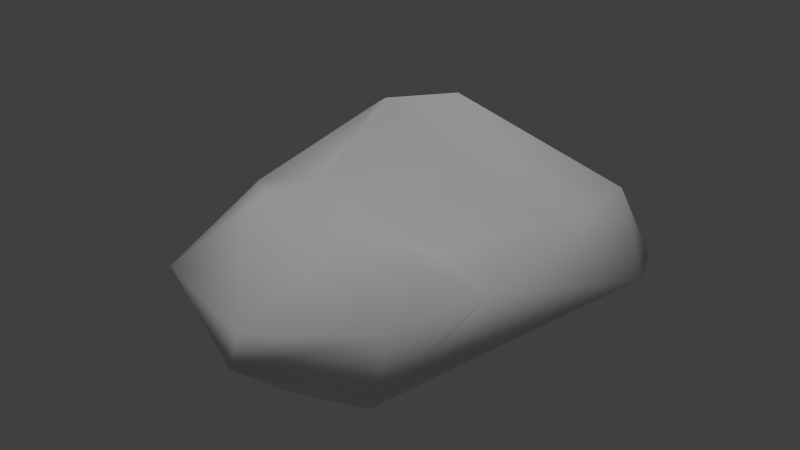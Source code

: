 # Source: copperOre_a_lod2.blend  (saved by Blender 2.72.0; exported with 4.5.12 LTS)
import bpy
from mathutils import Matrix  # noqa: F401  (used for matrix-valued properties, if any)

bpy.ops.wm.read_factory_settings(use_empty=True)
scene = bpy.context.scene
scene.name = 'Scene'

# ---- collections
col_collection_1 = bpy.data.collections.new('Collection 1'); scene.collection.children.link(col_collection_1)

# ---- materials (node trees are filled in below, after node groups)
mat_material = bpy.data.materials.new('Material')
mat_material.alpha_threshold = 0.0
mat_material.use_transparent_shadow = False
mat_material.roughness = 0.5
mat_material.specular_intensity = 0.0
mat_material.line_color = (0.0, 0.0, 0.0, 1.0)

# ---- material node trees

# ---- world
world_world = bpy.data.worlds.new('World'); scene.world = world_world
world_world.color = (0.05088, 0.05088, 0.05088)
world_world.use_sun_shadow = False
world_world.sun_shadow_jitter_overblur = 0.0
world_world.cycles.sampling_method = 'MANUAL'
world_world.cycles.sample_map_resolution = 256

# ---- lights
light_hemi = bpy.data.lights.new('Hemi', 'SUN')
light_hemi.transmission_factor = 0.0
light_hemi.angle = 0.1993
light_hemi.energy = 1.0
light_hemi.shadow_buffer_clip_start = 0.5
light_hemi.shadow_soft_size = 0.1
light_hemi.shadow_cascade_max_distance = 1000.0
light_hemi.cycles.use_multiple_importance_sampling = False

# ---- meshes
me_rockflat8 = bpy.data.meshes.new('rockflat8')
me_rockflat8.from_pydata([(-0.7781, 0.2174, 0.2024), (0.7538, 1.494, -0.5787), (0.8202, -0.9536, -0.3669), (-0.753, -0.6158, -0.5391), (0.3651, 0.2713, -0.5831), (-0.8496, 1.128, 0.5384), (-0.8417, -0.9781, -0.2163), (-1.33, 1.168, -0.2047), (-0.5571, 1.451, -0.372), (-0.829, -1.04, 0.0563), (1.22, 1.247, 0.203), (0.1688, -1.051, -0.5487), (0.07269, -1.39, -0.3084), (0.8417, -0.861, 0.05375), (1.074, -0.2019, 0.09656), (1.104, 0.4972, 0.3354), (-0.001018, -0.2743, 0.1581), (-0.995, 0.004892, -0.564), (-0.1064, 1.026, 0.7649), (-0.41, 0.2257, 0.2872), (-1.183, -0.139, -0.03878), (0.4906, 1.769, -0.344), (1.457, 1.104, -0.03566), (0.9523, -0.1951, -0.4679), (0.585, -0.9525, -0.5462), (-1.128, 1.225, 0.2347), (-1.416, 0.2835, -0.3937), (-0.3166, -1.272, -0.1454), (-0.5569, 0.7629, 0.6939), (1.618, 0.7024, 0.01863), (-0.671, -0.3733, 0.2985), (-1.493, 0.3279, -0.156), (0.4443, 0.0316, 0.07398), (0.05391, -1.325, -0.05349), (0.3222, 1.691, 0.1498), (-0.0231, 1.77, -0.3968), (0.9996, 1.174, 0.4173), (-1.023, 0.9829, -0.4535), (-1.309, 0.3436, 0.07675)], [], [(37, 26, 7), (4, 24, 11), (16, 0, 30), (16, 19, 0), (5, 25, 38), (2, 24, 23), (3, 11, 27), (3, 27, 6), (28, 19, 15), (30, 38, 20), (23, 4, 1), (16, 33, 13), (2, 23, 29), (37, 7, 8), (5, 0, 28), (3, 20, 26), (3, 26, 17), (30, 0, 38), (31, 20, 38), (6, 27, 9), (22, 29, 1), (7, 38, 25), (34, 21, 35), (32, 16, 14), (29, 36, 15), (36, 10, 34), (13, 14, 16), (27, 12, 33), (31, 38, 7), (26, 20, 31), (34, 25, 5), (6, 9, 20), (34, 35, 25), (5, 38, 0), (10, 22, 21), (10, 21, 34), (3, 17, 11), (37, 8, 17), (2, 29, 14), (21, 1, 35), (15, 14, 29), (24, 2, 12), (23, 1, 29), (28, 15, 18), (13, 2, 14), (24, 12, 11), (13, 12, 2), (4, 11, 17), (30, 9, 33), (15, 32, 14), (30, 20, 9), (9, 27, 33), (18, 5, 28), (24, 4, 23), (13, 33, 12), (3, 6, 20), (12, 27, 11), (8, 4, 17), (30, 33, 16), (0, 19, 28), (5, 18, 34), (16, 32, 19), (15, 19, 32), (18, 15, 36), (18, 36, 34), (35, 8, 25), (17, 26, 37), (29, 22, 10), (26, 31, 7), (29, 10, 36), (1, 8, 35), (7, 25, 8), (1, 4, 8), (22, 1, 21)])
me_rockflat8.polygons.foreach_set('use_smooth', [True] * 74)
_uv = me_rockflat8.uv_layers.new(name='UVMap')
_uv.uv.foreach_set('vector', [0.419, 0.7668, 0.3954, 0.6342, 0.4987, 0.719, 0.04873, 0.6361, 0.1478, 0.2934, 0.233, 0.363, 0.4722, 0.427, 0.472, 0.5402, 0.4341, 0.4865, 0.4722, 0.427, 0.5059, 0.5066, 0.472, 0.5402, 0.5649, 0.6097, 0.552, 0.6426, 0.447, 0.5992, 0.429, 0.2378, 0.3808, 0.1878, 0.5619, 0.1952, 0.3099, 0.5181, 0.233, 0.363, 0.3412, 0.4154, 0.3099, 0.5181, 0.3412, 0.4154, 0.3414, 0.4791, 0.5618, 0.559, 0.5059, 0.5066, 0.6531, 0.3781, 0.4341, 0.4865, 0.447, 0.5992, 0.3947, 0.5537, 0.5619, 0.1952, 0.6211, 0.02915, 0.8789, 0.1106, 0.4722, 0.427, 0.3527, 0.3701, 0.461, 0.2931, 0.429, 0.2378, 0.5619, 0.1952, 0.7174, 0.3151, 0.537, 0.8264, 0.4987, 0.719, 0.66, 0.7301, 0.5649, 0.6097, 0.472, 0.5402, 0.5618, 0.559, 0.3099, 0.5181, 0.3947, 0.5537, 0.3954, 0.6342, 0.3099, 0.5181, 0.3954, 0.6342, 0.3279, 0.6162, 0.4341, 0.4865, 0.472, 0.5402, 0.447, 0.5992, 0.4209, 0.6201, 0.3947, 0.5537, 0.447, 0.5992, 0.3414, 0.4791, 0.3412, 0.4154, 0.3634, 0.47, 0.8003, 0.3307, 0.7174, 0.3151, 0.8789, 0.1106, 0.4987, 0.719, 0.447, 0.5992, 0.552, 0.6426, 0.724, 0.5702, 0.7979, 0.5999, 0.75, 0.6557, 0.5398, 0.4014, 0.4722, 0.427, 0.5619, 0.3074, 0.7174, 0.3151, 0.7124, 0.4525, 0.6531, 0.3781, 0.7124, 0.4525, 0.7642, 0.4207, 0.724, 0.5702, 0.461, 0.2931, 0.5619, 0.3074, 0.4722, 0.427, 0.3412, 0.4154, 0.3189, 0.3523, 0.3527, 0.3701, 0.4209, 0.6201, 0.447, 0.5992, 0.4987, 0.719, 0.3954, 0.6342, 0.3947, 0.5537, 0.4209, 0.6201, 0.724, 0.5702, 0.552, 0.6426, 0.5649, 0.6097, 0.3414, 0.4791, 0.3634, 0.47, 0.3947, 0.5537, 0.724, 0.5702, 0.75, 0.6557, 0.552, 0.6426, 0.5649, 0.6097, 0.447, 0.5992, 0.472, 0.5402, 0.7642, 0.4207, 0.7977, 0.3526, 0.7979, 0.5999, 0.7642, 0.4207, 0.7979, 0.5999, 0.724, 0.5702, 0.3099, 0.5181, 0.3279, 0.6162, 0.233, 0.363, 0.537, 0.8264, 0.66, 0.7301, 0.7065, 0.9602, 0.429, 0.2378, 0.7174, 0.3151, 0.5619, 0.3074, 0.7979, 0.5999, 0.8784, 0.595, 0.75, 0.6557, 0.6531, 0.3781, 0.5619, 0.3074, 0.7174, 0.3151, 0.3808, 0.1878, 0.429, 0.2378, 0.3189, 0.3523, 0.5619, 0.1952, 0.8789, 0.1106, 0.7174, 0.3151, 0.5618, 0.559, 0.6531, 0.3781, 0.6115, 0.5401, 0.461, 0.2931, 0.429, 0.2378, 0.5619, 0.3074, 0.1478, 0.2934, 0.3189, 0.3523, 0.233, 0.363, 0.461, 0.2931, 0.3189, 0.3523, 0.429, 0.2378, 0.04873, 0.6361, 0.233, 0.363, 0.3279, 0.6162, 0.4341, 0.4865, 0.3634, 0.47, 0.3527, 0.3701, 0.6531, 0.3781, 0.5398, 0.4014, 0.5619, 0.3074, 0.4341, 0.4865, 0.3947, 0.5537, 0.3634, 0.47, 0.3634, 0.47, 0.3412, 0.4154, 0.3527, 0.3701, 0.6115, 0.5401, 0.5649, 0.6097, 0.5618, 0.559, 0.3808, 0.1878, 0.6211, 0.02915, 0.5619, 0.1952, 0.461, 0.2931, 0.3527, 0.3701, 0.3189, 0.3523, 0.3099, 0.5181, 0.3414, 0.4791, 0.3947, 0.5537, 0.3189, 0.3523, 0.3412, 0.4154, 0.233, 0.363, 0.66, 0.7301, 0.8915, 0.8926, 0.7065, 0.9602, 0.4341, 0.4865, 0.3527, 0.3701, 0.4722, 0.427, 0.472, 0.5402, 0.5059, 0.5066, 0.5618, 0.559, 0.5649, 0.6097, 0.6115, 0.5401, 0.724, 0.5702, 0.4722, 0.427, 0.5398, 0.4014, 0.5059, 0.5066, 0.6531, 0.3781, 0.5059, 0.5066, 0.5398, 0.4014, 0.6115, 0.5401, 0.6531, 0.3781, 0.7124, 0.4525, 0.6115, 0.5401, 0.7124, 0.4525, 0.724, 0.5702, 0.75, 0.6557, 0.66, 0.7301, 0.552, 0.6426, 0.3279, 0.6162, 0.3954, 0.6342, 0.419, 0.7668, 0.7174, 0.3151, 0.7977, 0.3526, 0.7642, 0.4207, 0.3954, 0.6342, 0.4209, 0.6201, 0.4987, 0.719, 0.7174, 0.3151, 0.7642, 0.4207, 0.7124, 0.4525, 0.8784, 0.595, 0.66, 0.7301, 0.75, 0.6557, 0.4987, 0.719, 0.552, 0.6426, 0.66, 0.7301, 0.8784, 0.595, 0.8915, 0.8926, 0.66, 0.7301, 0.7977, 0.3526, 0.8784, 0.595, 0.7979, 0.5999])
me_rockflat8.materials.append(mat_material)
me_rockflat8.use_remesh_preserve_volume = False
me_rockflat8.use_remesh_preserve_attributes = False
me_rockflat8.use_mirror_vertex_groups = False
me_rockflat8.update()

# ---- objects
ob_base01 = bpy.data.objects.new('base01', None)
ob_collision_1 = bpy.data.objects.new('collision-1', None)
ob_start01 = bpy.data.objects.new('start01', None)
ob_rockflat8 = bpy.data.objects.new('rockflat8', me_rockflat8)
ob_nulldetail0 = bpy.data.objects.new('nulldetail0', None)
ob_detail96 = bpy.data.objects.new('detail96', None)
ob_detail8 = bpy.data.objects.new('detail8', None)
ob_hemi = bpy.data.objects.new('Hemi', light_hemi)

# ---- transforms, parenting, visibility, modifiers, constraints
ob_base01.location = (0.0, 0.0, 0.0)
ob_base01.empty_image_offset = (0.0, 0.0)
ob_base01.lineart.crease_threshold = 0.0
ob_collision_1.parent = ob_base01
ob_collision_1.location = (0.0, 0.0, 0.0)
ob_collision_1.empty_image_offset = (0.0, 0.0)
ob_collision_1.lineart.crease_threshold = 0.0
ob_start01.parent = ob_base01
ob_start01.location = (0.0, 0.0, 0.0)
ob_start01.empty_image_offset = (0.0, 0.0)
ob_start01.lineart.crease_threshold = 0.0
ob_rockflat8.parent = ob_start01
ob_rockflat8.location = (0.0, 0.0, 0.4569)
ob_rockflat8.lineart.crease_threshold = 0.0
_m = ob_rockflat8.modifiers.new('Decimate', 'DECIMATE')
_m.ratio = 0.708
ob_nulldetail0.parent = ob_base01
ob_nulldetail0.location = (0.0, 0.0, 0.0)
ob_nulldetail0.empty_image_offset = (0.0, 0.0)
ob_nulldetail0.lineart.crease_threshold = 0.0
ob_detail96.parent = ob_base01
ob_detail96.location = (0.0, 0.0, 0.0)
ob_detail96.empty_image_offset = (0.0, 0.0)
ob_detail96.lineart.crease_threshold = 0.0
ob_detail8.parent = ob_base01
ob_detail8.location = (0.0, 0.0, 0.0)
ob_detail8.empty_image_offset = (0.0, 0.0)
ob_detail8.lineart.crease_threshold = 0.0
ob_hemi.location = (6.038, -1.989, 1.759)
ob_hemi.lineart.crease_threshold = 0.0

# ---- collection membership
col_collection_1.objects.link(ob_base01)
col_collection_1.objects.link(ob_collision_1)
col_collection_1.objects.link(ob_start01)
col_collection_1.objects.link(ob_rockflat8)
col_collection_1.objects.link(ob_nulldetail0)
col_collection_1.objects.link(ob_detail96)
col_collection_1.objects.link(ob_detail8)
col_collection_1.objects.link(ob_hemi)

# ---- scene / render settings (as saved in the file)
scene.frame_start = 1; scene.frame_end = 250; scene.frame_set(1)
scene.render.engine = 'BLENDER_EEVEE_NEXT'
scene.render.image_settings.color_mode = 'RGB'
scene.render.image_settings.compression = 90
scene.render.resolution_percentage = 50
scene.render.dither_intensity = 0.0
scene.render.bake_margin = 2
scene.render.bake_bias = 0.0
scene.cycles.use_denoising = False
scene.cycles.samples = 10
scene.cycles.sampling_pattern = 'TABULATED_SOBOL'
scene.cycles.light_sampling_threshold = 0.0
scene.cycles.use_adaptive_sampling = False
scene.cycles.use_light_tree = False
scene.cycles.blur_glossy = 0.0
scene.cycles.volume_bounces = 1
scene.cycles.pixel_filter_type = 'GAUSSIAN'
scene.cycles.sample_clamp_indirect = 0.0
scene.view_settings.view_transform = 'Standard'
bpy.context.view_layer.update()

# ---- added for rendering (the .blend has no active camera): camera
cam_auto = bpy.data.cameras.new('AutoCamera')
cam_auto.lens = 50.0
cam_auto.sensor_width = 36.0
cam_auto.clip_end = 1000.0
ob_auto_camera = bpy.data.objects.new('AutoCamera', cam_auto)
scene.collection.objects.link(ob_auto_camera)
ob_auto_camera.location = (4.35773, -4.97712, 3.98757)
ob_auto_camera.rotation_euler = (1.09748, -7.21219e-08, 0.694738)
scene.camera = ob_auto_camera
bpy.context.view_layer.update()
